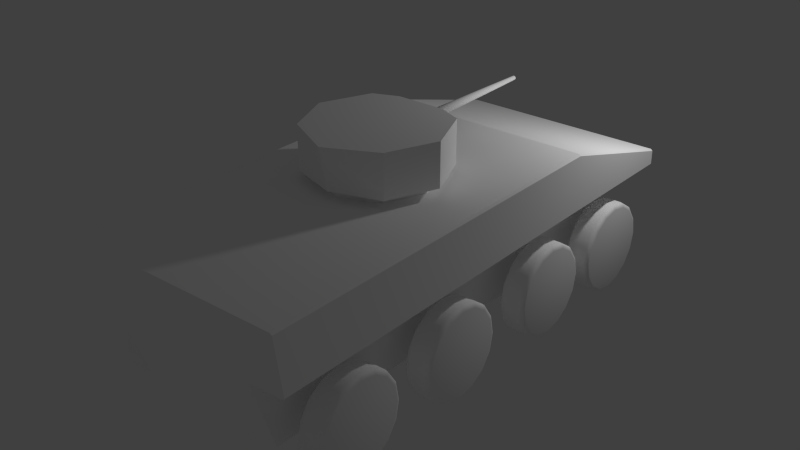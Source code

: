 # Source: VBCI.blend  (saved by Blender 2.78.0; exported with 4.5.12 LTS)
import bpy
from mathutils import Matrix  # noqa: F401  (used for matrix-valued properties, if any)

bpy.ops.wm.read_factory_settings(use_empty=True)
scene = bpy.context.scene
scene.name = 'Scene'

# ---- collections
col_collection_1 = bpy.data.collections.new('Collection 1'); scene.collection.children.link(col_collection_1)

# ---- materials (node trees are filled in below, after node groups)
mat_vbci = bpy.data.materials.new('VBCI')
mat_vbci.alpha_threshold = 0.0
mat_vbci.use_transparent_shadow = False
mat_vbci.diffuse_color = (1.0, 1.0, 1.0, 1.0)
mat_vbci.roughness = 0.5
mat_vbci.specular_intensity = 0.0
mat_vbci.line_color = (0.0, 0.0, 0.0, 1.0)

# ---- material node trees

# ---- world
world_world = bpy.data.worlds.new('World'); scene.world = world_world
world_world.color = (0.05088, 0.05088, 0.05088)
world_world.use_sun_shadow = False
world_world.sun_shadow_jitter_overblur = 0.0
world_world.cycles.sampling_method = 'NONE'
world_world.cycles.sample_map_resolution = 256

# ---- lights
light_point = bpy.data.lights.new('Point', 'POINT')
light_point.transmission_factor = 0.0
light_point.energy = 100.0
light_point.shadow_buffer_clip_start = 0.5
light_point.shadow_soft_size = 0.1
light_point.shadow_maximum_resolution = 0.006
light_point.use_absolute_resolution = True
light_point.cycles.use_multiple_importance_sampling = False

# ---- meshes
me_vbci = bpy.data.meshes.new('VBCI')
me_vbci.from_pydata([(1.3, 1.4, 1.3), (1.3, -3.1, 1.3), (-1.192e-07, -3.1, 1.3), (1.3, 1.4, 2.0), (1.3, -3.2, 2.0), (-3.576e-07, -3.2, 2.0), (5.96e-08, 1.4, 2.0), (1.3, 3.1, 1.3), (1.033e-06, 3.1, 1.3), (1.3, 3.1, 1.5), (7.351e-07, 3.1, 1.5), (0.85, 1.4, 1.3), (0.85, -3.1, 1.3), (0.85, 1.4, 2.0), (0.85, -3.2, 2.0), (0.85, 3.1, 1.3), (0.85, 3.1, 1.5), (0.85, 1.4, 0.4), (3.576e-07, 1.4, 0.4), (0.85, -2.8, 0.4), (-1.192e-07, -2.8, 0.4), (0.85, 2.4, 0.4), (1.033e-06, 2.4, 0.4)], [], [(13, 6, 5, 14), (0, 3, 4, 1), (12, 14, 5, 2), (3, 0, 7, 9), (16, 15, 8, 10), (13, 3, 9, 16), (11, 12, 19, 17), (0, 11, 15, 7), (6, 13, 16, 10), (9, 7, 15, 16), (1, 4, 14, 12), (3, 13, 14, 4), (0, 1, 12, 11), (17, 19, 20, 18), (17, 18, 22, 21), (12, 2, 20, 19), (8, 15, 21, 22), (15, 11, 17, 21)])
_uv = me_vbci.uv_layers.new(name='UVMap')
_uv.uv.foreach_set('vector', [0.6994, 0.8244, 0.6994, 0.8244, 1.49e-07, 0.8355, 8.941e-08, 0.8355, 0.6982, 0.7206, 0.6994, 0.8244, 0.0, 0.8355, 0.01587, 0.7206, 0.01587, 0.7206, 8.941e-08, 0.8355, 1.49e-07, 0.8355, 0.01587, 0.7206, 0.6994, 0.8244, 0.6982, 0.7206, 0.9742, 0.701, 0.9926, 0.7325, 0.9926, 0.7325, 0.9742, 0.701, 0.9742, 0.701, 0.9926, 0.7325, 0.6994, 0.8244, 0.6994, 0.8244, 0.9926, 0.7325, 0.9926, 0.7325, 0.6982, 0.7206, 0.01587, 0.7206, 0.06349, 0.573, 0.6982, 0.573, 0.6982, 0.7206, 0.6982, 0.7206, 0.9742, 0.701, 0.9742, 0.701, 0.6994, 0.8244, 0.6994, 0.8244, 0.9926, 0.7325, 0.9926, 0.7325, 0.9926, 0.7325, 0.9742, 0.701, 0.9742, 0.701, 0.9926, 0.7325, 0.01587, 0.7206, 0.0, 0.8355, 8.941e-08, 0.8355, 0.01587, 0.7206, 0.6994, 0.8244, 0.6994, 0.8244, 8.941e-08, 0.8355, 0.0, 0.8355, 0.6982, 0.7206, 0.01587, 0.7206, 0.01587, 0.7206, 0.6982, 0.7206, 0.6982, 0.573, 0.06349, 0.573, 0.06349, 0.573, 0.6982, 0.573, 0.6982, 0.573, 0.6982, 0.573, 0.8237, 0.573, 0.8237, 0.573, 0.01587, 0.7206, 0.01587, 0.7206, 0.06349, 0.573, 0.06349, 0.573, 0.9742, 0.701, 0.9742, 0.701, 0.8237, 0.573, 0.8237, 0.573, 0.9742, 0.701, 0.6982, 0.7206, 0.6982, 0.573, 0.8237, 0.573])
me_vbci.materials.append(mat_vbci)
me_vbci.use_remesh_preserve_volume = False
me_vbci.use_remesh_preserve_attributes = False
me_vbci.use_mirror_vertex_groups = False
me_vbci.update()
me_cylinder = bpy.data.meshes.new('Cylinder')
me_cylinder.from_pydata([(7.788e-08, 0.55, -0.15), (-7.788e-08, 0.55, 0.15), (0.2105, 0.5081, -0.15), (0.2105, 0.5081, 0.15), (0.3889, 0.3889, -0.15), (0.3889, 0.3889, 0.15), (0.5081, 0.2105, -0.15), (0.5081, 0.2105, 0.15), (0.55, -7.778e-08, -0.15), (0.55, 2.97e-08, 0.15), (0.5081, -0.2105, -0.15), (0.5081, -0.2105, 0.15), (0.3889, -0.3889, -0.15), (0.3889, -0.3889, 0.15), (0.2105, -0.5081, -0.15), (0.2105, -0.5081, 0.15), (1.609e-07, -0.55, -0.15), (5.165e-09, -0.55, 0.15), (-0.2105, -0.5081, -0.15), (-0.2105, -0.5081, 0.15), (-0.3889, -0.3889, -0.15), (-0.3889, -0.3889, 0.15), (-0.5081, -0.2105, -0.15), (-0.5081, -0.2105, 0.15), (-0.55, -4.718e-08, -0.15), (-0.55, 6.03e-08, 0.15), (-0.5081, 0.2105, -0.15), (-0.5081, 0.2105, 0.15), (-0.3889, 0.3889, -0.15), (-0.3889, 0.3889, 0.15), (-0.2105, 0.5081, -0.15), (-0.2105, 0.5081, 0.15)], [], [(0, 1, 3, 2), (2, 3, 5, 4), (4, 5, 7, 6), (6, 7, 9, 8), (8, 9, 11, 10), (10, 11, 13, 12), (12, 13, 15, 14), (14, 15, 17, 16), (16, 17, 19, 18), (18, 19, 21, 20), (20, 21, 23, 22), (22, 23, 25, 24), (24, 25, 27, 26), (26, 27, 29, 28), (3, 1, 31, 29, 27, 25, 23, 21, 19, 17, 15, 13, 11, 9, 7, 5), (30, 31, 1, 0), (28, 29, 31, 30), (0, 2, 4, 6, 8, 10, 12, 14, 16, 18, 20, 22, 24, 26, 28, 30)])
me_cylinder.polygons.foreach_set('use_smooth', [True] * 18)
_uv = me_cylinder.uv_layers.new(name='UVMap')
_uv.uv.foreach_set('vector', [0.4601, 0.5908, 0.4601, 0.5908, 0.4539, 0.5598, 0.4539, 0.5598, 0.4539, 0.5598, 0.4539, 0.5598, 0.4363, 0.5334, 0.4363, 0.5334, 0.4363, 0.5334, 0.4363, 0.5334, 0.41, 0.5159, 0.41, 0.5159, 0.41, 0.5159, 0.41, 0.5159, 0.3789, 0.5097, 0.3789, 0.5097, 0.3789, 0.5097, 0.3789, 0.5097, 0.3479, 0.5159, 0.3479, 0.5159, 0.3479, 0.5159, 0.3479, 0.5159, 0.3215, 0.5334, 0.3215, 0.5334, 0.3215, 0.5334, 0.3215, 0.5334, 0.3039, 0.5598, 0.3039, 0.5598, 0.3039, 0.5598, 0.3039, 0.5598, 0.2978, 0.5908, 0.2978, 0.5908, 0.2978, 0.5908, 0.2978, 0.5908, 0.3039, 0.6219, 0.3039, 0.6219, 0.3039, 0.6219, 0.3039, 0.6219, 0.3215, 0.6482, 0.3215, 0.6482, 0.3215, 0.6482, 0.3215, 0.6482, 0.3479, 0.6658, 0.3479, 0.6658, 0.3479, 0.6658, 0.3479, 0.6658, 0.3789, 0.672, 0.3789, 0.672, 0.3789, 0.672, 0.3789, 0.672, 0.41, 0.6658, 0.41, 0.6658, 0.41, 0.6658, 0.41, 0.6658, 0.4363, 0.6482, 0.4363, 0.6482, 0.4539, 0.5598, 0.4601, 0.5908, 0.4539, 0.6219, 0.4363, 0.6482, 0.41, 0.6658, 0.3789, 0.672, 0.3479, 0.6658, 0.3215, 0.6482, 0.3039, 0.6219, 0.2978, 0.5908, 0.3039, 0.5598, 0.3215, 0.5334, 0.3479, 0.5159, 0.3789, 0.5097, 0.41, 0.5159, 0.4363, 0.5334, 0.4539, 0.6219, 0.4539, 0.6219, 0.4601, 0.5908, 0.4601, 0.5908, 0.4363, 0.6482, 0.4363, 0.6482, 0.4539, 0.6219, 0.4539, 0.6219, 0.4601, 0.5908, 0.4539, 0.5598, 0.4363, 0.5334, 0.41, 0.5159, 0.3789, 0.5097, 0.3479, 0.5159, 0.3215, 0.5334, 0.3039, 0.5598, 0.2978, 0.5908, 0.3039, 0.6219, 0.3215, 0.6482, 0.3479, 0.6658, 0.3789, 0.672, 0.41, 0.6658, 0.4363, 0.6482, 0.4539, 0.6219])
me_cylinder.materials.append(mat_vbci)
me_cylinder.use_remesh_preserve_volume = False
me_cylinder.use_remesh_preserve_attributes = False
me_cylinder.use_mirror_vertex_groups = False
me_cylinder.update()
me_turret = bpy.data.meshes.new('Turret')
me_turret.from_pydata([(5.26e-09, 0.6369, 0.1), (0.4504, 0.4504, 0.1), (0.5657, 0.5657, 0.6), (0.6369, -2.971e-08, 0.1), (0.8, -3.497e-08, 0.6), (0.4504, -0.4504, 0.1), (0.5657, -0.5657, 0.6), (-5.416e-08, -0.6369, 0.1), (0.0, -0.85, 0.6), (0.5657, 0.5657, 0.1), (0.8, -3.497e-08, 0.1), (0.5657, -0.5657, 0.1), (0.0, -0.75, 0.1), (5.909e-09, 0.6369, 0.0), (0.4504, 0.4504, 0.0), (0.6369, -2.971e-08, 0.0), (0.4504, -0.4504, 0.0), (-5.351e-08, -0.6369, 0.0), (0.2828, 0.6828, 0.1), (0.2408, 0.6828, 0.5579), (0.2252, 0.5437, 0.1), (0.2252, 0.5437, 0.0), (-0.2408, 0.6828, 0.5579), (0.5657, 0.5657, 0.2), (0.8, -3.497e-08, 0.2), (0.5657, -0.5657, 0.2), (0.0, -0.77, 0.2), (0.2408, 0.6828, 0.2421), (-0.2408, 0.6828, 0.2421), (0.2828, 0.6828, 0.6), (0.0, 0.6828, 0.6), (0.2828, 0.6828, 0.2), (0.0, -3.497e-08, 0.6), (0.2408, 0.4518, 0.5579), (-0.2408, 0.4518, 0.5579), (0.2408, 0.4518, 0.2421), (-0.2408, 0.4518, 0.2421), (0.0, 0.6828, 0.1), (0.0, 0.6828, 0.2), (-1.49e-08, 0.6828, 0.5579), (-1.49e-08, 0.6828, 0.2421), (-1.49e-08, 0.4518, 0.5579), (-1.49e-08, 0.4518, 0.2421)], [(4, 32)], [(31, 29, 2, 23), (23, 2, 4, 24), (24, 4, 6, 25), (25, 6, 8, 26), (5, 7, 17, 16), (3, 1, 9, 10), (5, 3, 10, 11), (7, 5, 11, 12), (1, 3, 15, 14), (3, 5, 16, 15), (20, 1, 14, 21), (0, 20, 21, 13), (1, 20, 18, 9), (2, 29, 30, 8, 6, 4), (11, 25, 26, 12), (10, 24, 25, 11), (9, 23, 24, 10), (18, 31, 23, 9), (27, 19, 29, 31), (42, 41, 33, 35), (19, 27, 35, 33), (28, 22, 34, 36), (39, 19, 33, 41), (31, 18, 37, 38), (30, 29, 19, 39), (27, 31, 38, 40), (27, 40, 42, 35)])
_uv = me_turret.uv_layers.new(name='UVMap')
_uv.uv.foreach_set('vector', [0.515, 0.8516, 0.515, 0.9243, 0.4968, 0.9243, 0.4968, 0.8516, 0.4968, 0.8516, 0.4968, 0.9243, 0.4087, 0.9243, 0.4087, 0.8516, 0.4087, 0.8516, 0.4087, 0.9243, 0.3206, 0.9243, 0.3206, 0.8516, 0.3206, 0.8516, 0.3206, 0.9243, 0.2774, 0.9243, 0.2879, 0.8516, 0.3386, 0.8334, 0.3095, 0.8334, 0.3095, 0.8152, 0.3386, 0.8152, 0.4087, 0.8334, 0.4788, 0.8334, 0.4968, 0.8334, 0.4087, 0.8334, 0.3386, 0.8334, 0.4087, 0.8334, 0.4087, 0.8334, 0.3206, 0.8334, 0.3095, 0.8334, 0.3386, 0.8334, 0.3206, 0.8334, 0.2879, 0.8334, 0.4788, 0.8334, 0.4087, 0.8334, 0.4087, 0.8152, 0.4788, 0.8152, 0.4087, 0.8334, 0.3386, 0.8334, 0.3386, 0.8152, 0.4087, 0.8152, 0.4933, 0.8334, 0.4788, 0.8334, 0.4788, 0.8152, 0.4933, 0.8152, 0.5079, 0.8334, 0.4933, 0.8334, 0.4933, 0.8152, 0.5079, 0.8152, 0.4788, 0.8334, 0.4933, 0.8334, 0.515, 0.8334, 0.4968, 0.8334, 0.4968, 0.9243, 0.515, 0.9243, 0.515, 0.9243, 0.2774, 0.9243, 0.3206, 0.9243, 0.4087, 0.9243, 0.3206, 0.8334, 0.3206, 0.8516, 0.2879, 0.8516, 0.2879, 0.8334, 0.4087, 0.8334, 0.4087, 0.8516, 0.3206, 0.8516, 0.3206, 0.8334, 0.4968, 0.8334, 0.4968, 0.8516, 0.4087, 0.8516, 0.4087, 0.8334, 0.515, 0.8334, 0.515, 0.8516, 0.4968, 0.8516, 0.4968, 0.8334, 0.515, 0.8592, 0.515, 0.9166, 0.515, 0.9243, 0.515, 0.8516, 0.479, 0.8592, 0.479, 0.9166, 0.479, 0.9166, 0.479, 0.8592, 0.515, 0.9166, 0.515, 0.8592, 0.479, 0.8592, 0.479, 0.9166, 0.515, 0.8592, 0.515, 0.9166, 0.479, 0.9166, 0.479, 0.8592, 0.515, 0.9166, 0.515, 0.9166, 0.479, 0.9166, 0.479, 0.9166, 0.515, 0.8516, 0.515, 0.8334, 0.515, 0.8334, 0.515, 0.8516, 0.515, 0.9243, 0.515, 0.9243, 0.515, 0.9166, 0.515, 0.9166, 0.515, 0.8592, 0.515, 0.8516, 0.515, 0.8516, 0.515, 0.8592, 0.515, 0.8592, 0.515, 0.8592, 0.479, 0.8592, 0.479, 0.8592])
me_turret.materials.append(mat_vbci)
me_turret.use_remesh_preserve_volume = False
me_turret.use_remesh_preserve_attributes = False
me_turret.use_mirror_vertex_groups = False
me_turret.update()
me_gun = bpy.data.meshes.new('Gun')
me_gun.from_pydata([(2.842e-17, 2.652e-08, -0.064), (-3.309e-25, 1.9, -0.025), (0.02449, 2.652e-08, -0.05913), (0.009567, 1.9, -0.0231), (0.04525, 2.652e-08, -0.04525), (0.01768, 1.9, -0.01768), (0.05913, -1.162e-08, -0.02449), (0.0231, 1.9, -0.009567), (0.064, -1.162e-08, -1.276e-08), (0.025, 1.9, 2.533e-08), (0.05913, -1.162e-08, 0.02449), (0.0231, 1.9, 0.009567), (0.04525, -1.162e-08, 0.04525), (0.01768, 1.9, 0.01768), (0.02449, -1.162e-08, 0.05913), (0.009567, 1.9, 0.0231), (9.664e-09, -1.162e-08, 0.064), (3.775e-09, 1.9, 0.025), (-0.02449, -1.162e-08, 0.05913), (-0.009567, 1.9, 0.0231), (-0.04525, -1.162e-08, 0.04525), (-0.01768, 1.9, 0.01768), (-0.05913, -1.162e-08, 0.02449), (-0.0231, 1.9, 0.009567), (-0.064, -1.162e-08, -1.632e-08), (-0.025, 1.9, 2.394e-08), (-0.05913, -1.162e-08, -0.02449), (-0.0231, 1.9, -0.009567), (-0.04525, 2.652e-08, -0.04525), (-0.01768, 1.9, -0.01768), (-0.02449, 2.652e-08, -0.05913), (-0.009567, 1.9, -0.0231)], [], [(0, 1, 3, 2), (2, 3, 5, 4), (4, 5, 7, 6), (6, 7, 9, 8), (8, 9, 11, 10), (10, 11, 13, 12), (12, 13, 15, 14), (14, 15, 17, 16), (16, 17, 19, 18), (18, 19, 21, 20), (20, 21, 23, 22), (22, 23, 25, 24), (24, 25, 27, 26), (26, 27, 29, 28), (3, 1, 31, 29, 27, 25, 23, 21, 19, 17, 15, 13, 11, 9, 7, 5), (30, 31, 1, 0), (28, 29, 31, 30), (0, 2, 4, 6, 8, 10, 12, 14, 16, 18, 20, 22, 24, 26, 28, 30)])
me_gun.polygons.foreach_set('use_smooth', [True] * 18)
_uv = me_gun.uv_layers.new(name='UVMap')
_uv.uv.foreach_set('vector', [0.0, 0.0, 1.0, 0.3047, 1.0, 0.3196, 0.0, 0.03806, 0.0, 0.03806, 1.0, 0.3196, 1.0, 0.3619, 0.0, 0.1464, 0.0, 0.1464, 1.0, 0.3619, 1.0, 0.4253, 0.0, 0.3087, 0.0, 0.3087, 1.0, 0.4253, 1.0, 0.5, 0.0, 0.5, 0.0, 0.5, 1.0, 0.5, 1.0, 0.5747, 0.0, 0.6913, 0.0, 0.6913, 1.0, 0.5747, 1.0, 0.6381, 0.0, 0.8536, 0.0, 0.8536, 1.0, 0.6381, 1.0, 0.6804, 0.0, 0.9619, 0.0, 0.9619, 1.0, 0.6804, 1.0, 0.6953, 0.0, 1.0, 0.0, 1.0, 1.0, 0.6953, 1.0, 0.6804, 0.0, 0.9619, 0.0, 0.9619, 1.0, 0.6804, 1.0, 0.6381, 0.0, 0.8536, 0.0, 0.8536, 1.0, 0.6381, 1.0, 0.5747, 0.0, 0.6913, 0.0, 0.6913, 1.0, 0.5747, 1.0, 0.5, 0.0, 0.5, 0.0, 0.5, 1.0, 0.5, 1.0, 0.4253, 0.0, 0.3087, 0.0, 0.3087, 1.0, 0.4253, 1.0, 0.3619, 0.0, 0.1464, 1.0, 0.3196, 1.0, 0.3047, 1.0, 0.3196, 1.0, 0.3619, 1.0, 0.4253, 1.0, 0.5, 1.0, 0.5747, 1.0, 0.6381, 1.0, 0.6804, 1.0, 0.6953, 1.0, 0.6804, 1.0, 0.6381, 1.0, 0.5747, 1.0, 0.5, 1.0, 0.4253, 1.0, 0.3619, 0.0, 0.03806, 1.0, 0.3196, 1.0, 0.3047, 0.0, 0.0, 0.0, 0.1464, 1.0, 0.3619, 1.0, 0.3196, 0.0, 0.03806, 0.0, 0.0, 0.0, 0.03806, 0.0, 0.1464, 0.0, 0.3087, 0.0, 0.5, 0.0, 0.6913, 0.0, 0.8536, 0.0, 0.9619, 0.0, 1.0, 0.0, 0.9619, 0.0, 0.8536, 0.0, 0.6913, 0.0, 0.5, 0.0, 0.3087, 0.0, 0.1464, 0.0, 0.03806])
me_gun.materials.append(mat_vbci)
me_gun.use_remesh_preserve_volume = False
me_gun.use_remesh_preserve_attributes = False
me_gun.use_mirror_vertex_groups = False
me_gun.update()

# ---- objects
ob_point = bpy.data.objects.new('Point', light_point)
ob_vbci = bpy.data.objects.new('VBCI', me_vbci)
ob_lwheel01 = bpy.data.objects.new('LWheel01', me_cylinder)
ob_lwheel02 = bpy.data.objects.new('LWheel02', me_cylinder)
ob_lwheel03 = bpy.data.objects.new('LWheel03', me_cylinder)
ob_lwheel04 = bpy.data.objects.new('LWheel04', me_cylinder)
ob_rwheel04 = bpy.data.objects.new('RWheel04', me_cylinder)
ob_rwheel03 = bpy.data.objects.new('RWheel03', me_cylinder)
ob_rwheel02 = bpy.data.objects.new('RWheel02', me_cylinder)
ob_rwheel01 = bpy.data.objects.new('RWheel01', me_cylinder)
ob_vbci_turret = bpy.data.objects.new('VBCI_Turret', me_turret)
ob_vbci_gun = bpy.data.objects.new('VBCI_Gun', me_gun)

# ---- transforms, parenting, visibility, modifiers, constraints
ob_point.location = (1.982, 2.788, 3.508)
ob_point.lineart.crease_threshold = 0.0
ob_vbci.location = (0.0, 0.0, 0.0)
ob_vbci.lock_rotations_4d = False
ob_vbci.empty_display_type = 'ARROWS'
ob_vbci.lineart.crease_threshold = 0.0
_m = ob_vbci.modifiers.new('Mirror', 'MIRROR')
_m = ob_vbci.modifiers.new('Bevel', 'BEVEL')
_m.width = 0.02
_m.width_pct = 0.02
_m.spread = 0.0
ob_lwheel01.parent = ob_vbci
ob_lwheel01.location = (-1.2, 2.2, 0.55)
ob_lwheel01.rotation_euler = (-1.344e-07, 1.571, 0.0)
ob_lwheel01.lineart.crease_threshold = 0.0
_m = ob_lwheel01.modifiers.new('Bevel', 'BEVEL')
_m.width = 0.05
_m.width_pct = 0.05
_m.segments = 3
_m.spread = 0.0
ob_lwheel02.parent = ob_vbci
ob_lwheel02.location = (-1.2, 0.9, 0.55)
ob_lwheel02.rotation_euler = (-1.344e-07, 1.571, 0.0)
ob_lwheel02.lineart.crease_threshold = 0.0
_m = ob_lwheel02.modifiers.new('Bevel', 'BEVEL')
_m.width = 0.05
_m.width_pct = 0.05
_m.segments = 3
_m.spread = 0.0
ob_lwheel03.parent = ob_vbci
ob_lwheel03.location = (-1.2, -0.7, 0.55)
ob_lwheel03.rotation_euler = (-1.344e-07, 1.571, 0.0)
ob_lwheel03.lineart.crease_threshold = 0.0
_m = ob_lwheel03.modifiers.new('Bevel', 'BEVEL')
_m.width = 0.05
_m.width_pct = 0.05
_m.segments = 3
_m.spread = 0.0
ob_lwheel04.parent = ob_vbci
ob_lwheel04.location = (-1.2, -2.2, 0.55)
ob_lwheel04.rotation_euler = (-1.344e-07, 1.571, 0.0)
ob_lwheel04.lineart.crease_threshold = 0.0
_m = ob_lwheel04.modifiers.new('Bevel', 'BEVEL')
_m.width = 0.05
_m.width_pct = 0.05
_m.segments = 3
_m.spread = 0.0
ob_rwheel04.parent = ob_vbci
ob_rwheel04.location = (1.2, -2.2, 0.55)
ob_rwheel04.rotation_euler = (-1.344e-07, 1.571, 0.0)
ob_rwheel04.lineart.crease_threshold = 0.0
_m = ob_rwheel04.modifiers.new('Bevel', 'BEVEL')
_m.width = 0.05
_m.width_pct = 0.05
_m.segments = 3
_m.spread = 0.0
ob_rwheel03.parent = ob_vbci
ob_rwheel03.location = (1.2, -0.7, 0.55)
ob_rwheel03.rotation_euler = (-1.344e-07, 1.571, 0.0)
ob_rwheel03.lineart.crease_threshold = 0.0
_m = ob_rwheel03.modifiers.new('Bevel', 'BEVEL')
_m.width = 0.05
_m.width_pct = 0.05
_m.segments = 3
_m.spread = 0.0
ob_rwheel02.parent = ob_vbci
ob_rwheel02.location = (1.2, 0.9, 0.55)
ob_rwheel02.rotation_euler = (-1.344e-07, 1.571, 0.0)
ob_rwheel02.lineart.crease_threshold = 0.0
_m = ob_rwheel02.modifiers.new('Bevel', 'BEVEL')
_m.width = 0.05
_m.width_pct = 0.05
_m.segments = 3
_m.spread = 0.0
ob_rwheel01.parent = ob_vbci
ob_rwheel01.location = (1.2, 2.2, 0.55)
ob_rwheel01.rotation_euler = (-1.344e-07, 1.571, 0.0)
ob_rwheel01.lineart.crease_threshold = 0.0
_m = ob_rwheel01.modifiers.new('Bevel', 'BEVEL')
_m.width = 0.05
_m.width_pct = 0.05
_m.segments = 3
_m.spread = 0.0
ob_vbci_turret.parent = ob_vbci
ob_vbci_turret.location = (0.0, -0.4, 2.0)
ob_vbci_turret.lineart.crease_threshold = 0.0
_m = ob_vbci_turret.modifiers.new('Mirror', 'MIRROR')
_m.use_clip = True
ob_vbci_gun.parent = ob_vbci_turret
ob_vbci_gun.matrix_parent_inverse = Matrix(((1.0, 0.0, 0.0, -0.0), (0.0, 1.0, 0.0, 0.4), (0.0, 0.0, 1.0, -2.0), (0.0, 0.0, 0.0, 1.0)))
ob_vbci_gun.location = (0.0, 0.1, 2.4)
ob_vbci_gun.lineart.crease_threshold = 0.0

# ---- collection membership
col_collection_1.objects.link(ob_point)
col_collection_1.objects.link(ob_vbci)
col_collection_1.objects.link(ob_lwheel01)
col_collection_1.objects.link(ob_lwheel02)
col_collection_1.objects.link(ob_lwheel03)
col_collection_1.objects.link(ob_lwheel04)
col_collection_1.objects.link(ob_rwheel04)
col_collection_1.objects.link(ob_rwheel03)
col_collection_1.objects.link(ob_rwheel02)
col_collection_1.objects.link(ob_rwheel01)
col_collection_1.objects.link(ob_vbci_turret)
col_collection_1.objects.link(ob_vbci_gun)

# ---- scene / render settings (as saved in the file)
scene.frame_start = 1; scene.frame_end = 250; scene.frame_set(1)
scene.render.engine = 'BLENDER_EEVEE_NEXT'
scene.render.resolution_percentage = 50
scene.render.dither_intensity = 0.0
scene.cycles.use_denoising = False
scene.cycles.samples = 10
scene.cycles.sampling_pattern = 'TABULATED_SOBOL'
scene.cycles.light_sampling_threshold = 0.0
scene.cycles.use_adaptive_sampling = False
scene.cycles.use_light_tree = False
scene.cycles.blur_glossy = 0.0
scene.cycles.pixel_filter_type = 'GAUSSIAN'
scene.cycles.sample_clamp_indirect = 0.0
scene.view_settings.view_transform = 'Standard'
bpy.context.view_layer.update()

# ---- added for rendering (the .blend has no active camera): camera
cam_auto = bpy.data.cameras.new('AutoCamera')
cam_auto.lens = 50.0
cam_auto.sensor_width = 36.0
cam_auto.clip_end = 1000.0
ob_auto_camera = bpy.data.objects.new('AutoCamera', cam_auto)
scene.collection.objects.link(ob_auto_camera)
ob_auto_camera.location = (6.78035, -8.18501, 6.72428)
ob_auto_camera.rotation_euler = (1.09748, -7.21219e-08, 0.694738)
scene.camera = ob_auto_camera
bpy.context.view_layer.update()
